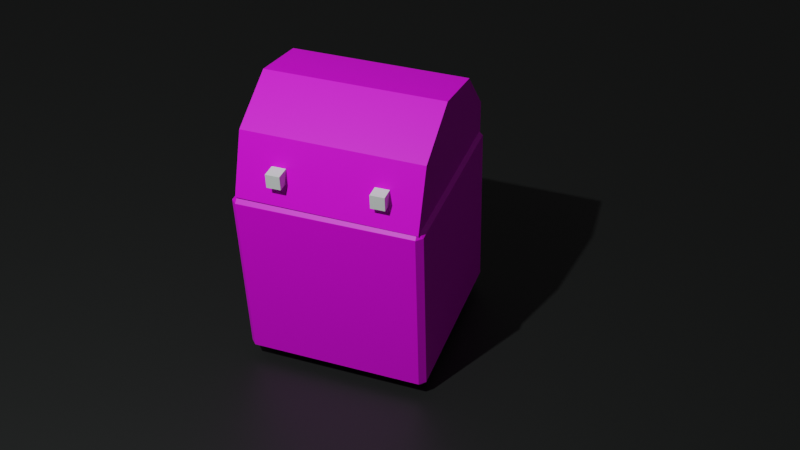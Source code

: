 # Source: compostation_1.blend  (saved by Blender 2.92.15; exported with 4.5.12 LTS)
import bpy
from mathutils import Matrix  # noqa: F401  (used for matrix-valued properties, if any)

bpy.ops.wm.read_factory_settings(use_empty=True)
scene = bpy.context.scene
scene.name = 'Scene'

# ---- collections
col_collection = bpy.data.collections.new('Collection'); scene.collection.children.link(col_collection)

# ---- images (referenced by path relative to the original .blend; pixels are not part of the script)
import os
ASSET_DIR = os.environ.get("B2B_ASSET_DIR", "")  # directory of the original .blend (textures are referenced by path, not embedded)
HERE = os.path.dirname(os.path.abspath(__file__))  # packed textures are extracted next to this script under _unpacked/

def load_image(name, relpath, width, height, colorspace="sRGB"):
    """Load a texture the original file referenced (path relative to the .blend, or extracted next to this script)."""
    p = next((c for c in (os.path.join(HERE, relpath), os.path.join(ASSET_DIR, relpath)) if relpath and os.path.exists(c)), "")
    if p:
        img = bpy.data.images.load(p, check_existing=True)
        img.name = name
    else:  # same state as the original file: an image datablock whose file is absent (Cycles renders it pink)
        img = bpy.data.images.new(name, width, height)
        img.source = "FILE"
        img.filepath = "//" + (relpath or name)
    img.colorspace_settings.name = colorspace
    return img
img_png_001 = load_image('място за реклама.png.001', 'място за реклама.png', 1024, 1024, 'sRGB')
img_x = load_image('рециклиране на отпадъци.капак вар ', 'рециклиране на отпадъци.капак вар 3.png', 1024, 1024, 'sRGB')

# ---- materials (node trees are filled in below, after node groups)
mat_material_001 = bpy.data.materials.new('Material.001')
mat_material_001.use_transparent_shadow = False
mat_material_002 = bpy.data.materials.new('Material.002')
mat_material_002.use_transparent_shadow = False
mat_material_004 = bpy.data.materials.new('Material.004')
mat_material_004.use_transparent_shadow = False

# ---- node groups
ng_auto_smooth = bpy.data.node_groups.new('Auto Smooth', 'GeometryNodeTree')
_s = ng_auto_smooth.interface.new_socket(name='Geometry', in_out='OUTPUT', socket_type='NodeSocketGeometry')
_s = ng_auto_smooth.interface.new_socket(name='Geometry', in_out='INPUT', socket_type='NodeSocketGeometry')
_s = ng_auto_smooth.interface.new_socket(name='Angle', in_out='INPUT', socket_type='NodeSocketFloat')
_s.subtype = 'ANGLE'
_s.min_value = 0.0
_s.max_value = 3.142
ng_auto_smooth.is_modifier = True
_N = ng_auto_smooth.nodes; _L = ng_auto_smooth.links
n0 = _N.new('NodeGroupOutput'); n0.name = 'Group Output'; n0.location = (480, -100)
n1 = _N.new('NodeGroupInput'); n1.name = 'Group Input'; n1.location = (-420, -300)
n2 = _N.new('NodeGroupInput'); n2.name = 'Group Input.001'; n2.location = (-60, -100)
n3 = _N.new('GeometryNodeSetShadeSmooth'); n3.name = 'Set Shade Smooth'; n3.location = (120, -100)
n3.domain = 'EDGE'
n4 = _N.new('GeometryNodeSetShadeSmooth'); n4.name = 'Set Shade Smooth.001'; n4.location = (300, -100)
n5 = _N.new('GeometryNodeInputMeshEdgeAngle'); n5.name = 'Edge Angle'; n5.location = (-420, -220)
n6 = _N.new('GeometryNodeInputEdgeSmooth'); n6.name = 'Is Edge Smooth'; n6.location = (-60, -160)
n7 = _N.new('GeometryNodeInputShadeSmooth'); n7.name = 'Is Face Smooth'; n7.location = (-240, -340)
n8 = _N.new('FunctionNodeBooleanMath'); n8.name = 'Boolean Math'; n8.location = (-60, -220)
n9 = _N.new('FunctionNodeCompare'); n9.name = 'Compare'; n9.location = (-240, -180)
n9.operation = 'LESS_EQUAL'
_L.new(n5.outputs[0], n9.inputs[0])
_L.new(n4.outputs[0], n0.inputs[0])
_L.new(n1.outputs[1], n9.inputs[1])
_L.new(n9.outputs[0], n8.inputs[0])
_L.new(n7.outputs[0], n8.inputs[1])
_L.new(n2.outputs[0], n3.inputs[0])
_L.new(n6.outputs[0], n3.inputs[1])
_L.new(n3.outputs[0], n4.inputs[0])
_L.new(n8.outputs[0], n3.inputs[2])
n0.is_active_output = True

# ---- material node trees
mat_material_001.use_nodes = True; mat_material_001.node_tree.nodes.clear()
_N = mat_material_001.node_tree.nodes; _L = mat_material_001.node_tree.links
n0 = _N.new('ShaderNodeBsdfPrincipled'); n0.name = 'Principled BSDF'; n0.location = (10, 300)
n0.distribution = 'GGX'
n0.subsurface_method = 'BURLEY'
n0.inputs[3].default_value = 1.45
n0.inputs[27].default_value = (0.0, 0.0, 0.0, 1.0)
n0.inputs[28].default_value = 1.0
n1 = _N.new('ShaderNodeOutputMaterial'); n1.name = 'Material Output'; n1.location = (300, 300)
n2 = _N.new('ShaderNodeTexImage'); n2.name = 'Image Texture'; n2.location = (-280, 275)
n2.image = img_png_001
_L.new(n0.outputs[0], n1.inputs[0])
_L.new(n2.outputs[0], n0.inputs[0])
n1.is_active_output = True
mat_material_002.use_nodes = True; mat_material_002.node_tree.nodes.clear()
_N = mat_material_002.node_tree.nodes; _L = mat_material_002.node_tree.links
n0 = _N.new('ShaderNodeBsdfPrincipled'); n0.name = 'Principled BSDF'; n0.location = (10, 300)
n0.distribution = 'GGX'
n0.subsurface_method = 'BURLEY'
n0.inputs[3].default_value = 1.45
n0.inputs[27].default_value = (0.0, 0.0, 0.0, 1.0)
n0.inputs[28].default_value = 1.0
n1 = _N.new('ShaderNodeOutputMaterial'); n1.name = 'Material Output'; n1.location = (300, 300)
n2 = _N.new('ShaderNodeTexImage'); n2.name = 'Image Texture'; n2.location = (-280, 275)
n2.image = img_x
_L.new(n0.outputs[0], n1.inputs[0])
_L.new(n2.outputs[0], n0.inputs[0])
n1.is_active_output = True
mat_material_004.use_nodes = True; mat_material_004.node_tree.nodes.clear()
_N = mat_material_004.node_tree.nodes; _L = mat_material_004.node_tree.links
n0 = _N.new('ShaderNodeBsdfPrincipled'); n0.name = 'Principled BSDF'; n0.location = (10, 300)
n0.distribution = 'GGX'
n0.subsurface_method = 'BURLEY'
n0.inputs[0].default_value = (0.01113, 0.01113, 0.01113, 1.0)
n0.inputs[3].default_value = 1.45
n0.inputs[27].default_value = (0.0, 0.0, 0.0, 1.0)
n0.inputs[28].default_value = 1.0
n1 = _N.new('ShaderNodeOutputMaterial'); n1.name = 'Material Output'; n1.location = (300, 300)
_L.new(n0.outputs[0], n1.inputs[0])
n1.is_active_output = True

# ---- world
world_world = bpy.data.worlds.new('World'); scene.world = world_world
world_world.use_nodes = True; world_world.node_tree.nodes.clear()
_N = world_world.node_tree.nodes; _L = world_world.node_tree.links
n0 = _N.new('ShaderNodeOutputWorld'); n0.name = 'World Output'; n0.location = (300, 300)
n1 = _N.new('ShaderNodeBackground'); n1.name = 'Background'; n1.location = (10, 300)
n1.inputs[0].default_value = (0.05088, 0.05088, 0.05088, 1.0)
_L.new(n1.outputs[0], n0.inputs[0])
n0.is_active_output = True
world_world.color = (0.05088, 0.05088, 0.05088)
world_world.use_sun_shadow = False
world_world.sun_shadow_jitter_overblur = 0.0

# ---- cameras
cam_camera = bpy.data.cameras.new('Camera')
cam_camera.clip_end = 100.0
cam_camera.ortho_scale = 7.314

# ---- lights
light_light = bpy.data.lights.new('Light', 'POINT')
light_light.color = (0.9098, 1.0, 0.9646)
light_light.transmission_factor = 0.0
light_light.energy = 5000.0
light_light.shadow_soft_size = 0.1
light_light.shadow_maximum_resolution = 0.006
light_light.use_absolute_resolution = True

# ---- meshes
me_cube_006 = bpy.data.meshes.new('Cube.006')
me_cube_006.from_pydata([(-1.0, -1.0, -1.0), (-1.0, -1.0, 1.0), (-1.0, 1.0, -1.0), (-1.0, 1.0, 1.0), (1.0, -1.0, -1.0), (1.0, -1.0, 1.0), (1.0, 1.0, -1.0), (1.0, 1.0, 1.0), (-1.0, 0.0, -1.0), (-1.0, 0.0, 1.0), (1.0, 0.0, -1.0), (1.0, 0.0, 1.0), (0.0, 1.0, -1.0), (0.0, 1.0, 1.0), (0.0, -1.0, -1.0), (0.0, -1.0, 1.0), (0.0, 0.0, 1.0), (0.0, 0.0, -1.0), (-0.5, 1.0, -1.0), (-0.5, -1.0, 1.0), (-0.5, 0.0, -1.0), (-0.5, 1.0, 1.0), (-0.5, -1.0, -1.0), (-0.5, 0.0, 1.0), (-1.0, 0.5, 1.0), (1.0, 0.5, -1.0), (-1.0, 0.5, -1.0), (1.0, 0.5, 1.0), (0.0, 0.5, -1.0), (0.0, 0.5, 1.0), (-0.5, 0.5, -1.0), (-0.5, 0.5, 1.0), (-1.0, -0.5, -1.0), (1.0, -0.5, 1.0), (-1.0, -0.5, 1.0), (1.0, -0.5, -1.0), (0.0, -0.5, 1.0), (0.0, -0.5, -1.0), (-0.5, -0.5, -1.0), (-0.5, -0.5, 1.0), (0.5, 1.0, 1.0), (0.5, -1.0, -1.0), (0.5, 0.0, 1.0), (0.5, 1.0, -1.0), (0.5, -1.0, 1.0), (0.5, 0.0, -1.0), (0.5, 0.5, 1.0), (0.5, 0.5, -1.0), (0.5, -0.5, 1.0), (0.5, -0.5, -1.0), (-1.0, 0.75, 1.0), (1.0, 0.75, -1.0), (-1.0, 0.75, -1.0), (1.0, 0.75, 1.0), (0.0, 0.75, -1.0), (0.0, 0.75, 1.0), (-0.5, 0.75, -1.0), (-0.5, 0.75, 1.0), (0.5, 0.75, -1.0), (0.5, 0.75, 1.0), (-1.0, -0.75, -1.0), (1.0, -0.75, 1.0), (0.0, -0.75, 1.0), (0.0, -0.75, -1.0), (-0.5, -0.75, -1.0), (-0.5, -0.75, 1.0), (-1.0, -0.75, 1.0), (1.0, -0.75, -1.0), (0.5, -0.75, 1.0), (0.5, -0.75, -1.0), (-1.0, -0.875, -1.0), (1.0, -0.875, 1.0), (0.0, -0.875, 1.0), (0.0, -0.875, -1.0), (-0.5, -0.875, -1.0), (-0.5, -0.875, 1.0), (0.5, -0.875, 1.0), (0.5, -0.875, -1.0), (-1.0, -0.875, 1.0), (1.0, -0.875, -1.0), (-1.0, 0.875, 1.0), (1.0, 0.875, -1.0), (-1.0, 0.875, -1.0), (1.0, 0.875, 1.0), (0.0, 0.875, -1.0), (0.0, 0.875, 1.0), (-0.5, 0.875, -1.0), (-0.5, 0.875, 1.0), (0.5, 0.875, -1.0), (0.5, 0.875, 1.0), (-0.75, 1.0, -1.0), (-0.75, -1.0, 1.0), (-0.75, 0.0, -1.0), (-0.75, 1.0, 1.0), (-0.75, -1.0, -1.0), (-0.75, 0.0, 1.0), (-0.75, 0.5, -1.0), (-0.75, 0.5, 1.0), (-0.75, -0.5, -1.0), (-0.75, -0.5, 1.0), (-0.75, 0.75, 1.0), (-0.75, 0.75, -1.0), (-0.75, -0.75, -1.0), (-0.75, -0.75, 1.0), (-0.75, -0.875, -1.0), (-0.75, -0.875, 1.0), (-0.75, 0.875, -1.0), (-0.75, 0.875, 1.0), (-0.875, 1.0, -1.0), (-0.875, -1.0, 1.0), (-0.875, 0.0, -1.0), (-0.875, 0.5, -1.0), (-0.875, -0.5, -1.0), (-0.875, 0.75, -1.0), (-0.875, -0.75, -1.0), (-0.875, -0.875, -1.0), (-0.875, 0.875, -1.0), (-0.875, 1.0, 1.0), (-0.875, -1.0, -1.0), (-0.875, 0.0, 1.0), (-0.875, 0.5, 1.0), (-0.875, -0.5, 1.0), (-0.875, 0.75, 1.0), (-0.875, -0.75, 1.0), (-0.875, -0.875, 1.0), (-0.875, 0.875, 1.0), (0.75, 1.0, 1.0), (0.75, -1.0, -1.0), (0.75, 0.0, 1.0), (0.75, 0.5, 1.0), (0.75, -0.5, 1.0), (0.75, 1.0, -1.0), (0.75, -1.0, 1.0), (0.75, 0.0, -1.0), (0.75, 0.5, -1.0), (0.75, -0.5, -1.0), (0.75, 0.75, 1.0), (0.75, 0.75, -1.0), (0.75, -0.75, 1.0), (0.75, -0.75, -1.0), (0.75, -0.875, 1.0), (0.75, -0.875, -1.0), (0.75, 0.875, -1.0), (0.75, 0.875, 1.0), (0.875, 1.0, 1.0), (0.875, -1.0, -1.0), (0.875, 0.0, 1.0), (0.875, 0.5, 1.0), (0.875, -0.5, 1.0), (0.875, 0.75, 1.0), (0.875, -0.75, 1.0), (0.875, -0.875, 1.0), (0.875, 0.875, 1.0), (0.875, 1.0, -1.0), (0.875, -1.0, 1.0), (0.875, 0.0, -1.0), (0.875, 0.5, -1.0), (0.875, -0.5, -1.0), (0.875, 0.75, -1.0), (0.875, -0.75, -1.0), (0.875, -0.875, -1.0), (0.875, 0.875, -1.0), (-1.0, 0.9375, 1.0), (1.0, 0.9375, -1.0), (-1.0, 0.9375, -1.0), (1.0, 0.9375, 1.0), (0.0, 0.9375, -1.0), (0.0, 0.9375, 1.0), (-0.5, 0.9375, -1.0), (-0.5, 0.9375, 1.0), (0.5, 0.9375, -1.0), (0.5, 0.9375, 1.0), (-0.75, 0.9375, 1.0), (-0.75, 0.9375, -1.0), (-0.875, 0.9375, -1.0), (-0.875, 0.9375, 1.0), (0.75, 0.9375, 1.0), (0.75, 0.9375, -1.0), (0.875, 0.9375, 1.0), (0.875, 0.9375, -1.0), (-0.9375, 1.0, -1.0), (-0.9375, -1.0, 1.0), (-0.9375, 0.0, -1.0), (-0.9375, 0.5, -1.0), (-0.9375, -0.5, -1.0), (-0.9375, 0.75, -1.0), (-0.9375, -0.75, -1.0), (-0.9375, -0.875, -1.0), (-0.9375, 0.875, -1.0), (-0.9375, 1.0, 1.0), (-0.9375, -1.0, -1.0), (-0.9375, 0.0, 1.0), (-0.9375, 0.5, 1.0), (-0.9375, -0.5, 1.0), (-0.9375, 0.75, 1.0), (-0.9375, -0.75, 1.0), (-0.9375, -0.875, 1.0), (-0.9375, 0.875, 1.0), (-0.9375, 0.9375, -1.0), (-0.9375, 0.9375, 1.0), (-1.0, -0.9375, -1.0), (1.0, -0.9375, 1.0), (0.0, -0.9375, 1.0), (0.0, -0.9375, -1.0), (-0.5, -0.9375, -1.0), (-0.5, -0.9375, 1.0), (0.5, -0.9375, 1.0), (0.5, -0.9375, -1.0), (-1.0, -0.9375, 1.0), (1.0, -0.9375, -1.0), (-0.75, -0.9375, -1.0), (-0.75, -0.9375, 1.0), (-0.875, -0.9375, -1.0), (-0.875, -0.9375, 1.0), (0.75, -0.9375, 1.0), (0.75, -0.9375, -1.0), (0.875, -0.9375, 1.0), (0.875, -0.9375, -1.0), (-0.9375, -0.9375, -1.0), (-0.9375, -0.9375, 1.0), (0.9375, 1.0, 1.0), (0.9375, -1.0, -1.0), (0.9375, 0.0, 1.0), (0.9375, 0.5, 1.0), (0.9375, -0.5, 1.0), (0.9375, 0.75, 1.0), (0.9375, -0.75, 1.0), (0.9375, -0.875, 1.0), (0.9375, 0.875, 1.0), (0.9375, 1.0, -1.0), (0.9375, -1.0, 1.0), (0.9375, 0.0, -1.0), (0.9375, 0.5, -1.0), (0.9375, -0.5, -1.0), (0.9375, 0.75, -1.0), (0.9375, -0.75, -1.0), (0.9375, -0.875, -1.0), (0.9375, 0.875, -1.0), (0.9375, 0.9375, 1.0), (0.9375, 0.9375, -1.0), (0.9375, -0.9375, 1.0), (0.9375, -0.9375, -1.0)], [], [(164, 162, 3, 2), (229, 220, 7, 6), (209, 201, 5, 4), (190, 181, 1, 0), (241, 209, 4, 221), (219, 208, 1, 181), (192, 24, 9, 191), (232, 25, 10, 231), (25, 27, 11, 10), (32, 34, 9, 8), (30, 28, 17, 20), (46, 29, 16, 42), (206, 202, 15, 44), (204, 203, 14, 22), (41, 44, 15, 14), (18, 21, 13, 12), (90, 93, 21, 18), (210, 204, 22, 94), (96, 30, 20, 92), (29, 31, 23, 16), (202, 205, 19, 15), (14, 15, 19, 22), (55, 57, 31, 29), (101, 56, 30, 96), (59, 55, 29, 46), (56, 54, 28, 30), (51, 53, 27, 25), (234, 51, 25, 232), (194, 50, 24, 192), (8, 9, 24, 26), (16, 23, 39, 36), (92, 20, 38, 98), (20, 17, 37, 38), (42, 16, 36, 48), (60, 66, 34, 32), (191, 9, 34, 193), (231, 10, 35, 233), (10, 11, 33, 35), (17, 45, 49, 37), (128, 42, 48, 130), (54, 58, 47, 28), (136, 59, 46, 129), (127, 132, 44, 41), (214, 206, 44, 132), (129, 46, 42, 128), (28, 47, 45, 17), (203, 207, 41, 14), (12, 13, 40, 43), (143, 89, 59, 136), (84, 88, 58, 54), (197, 80, 50, 194), (237, 81, 51, 234), (81, 83, 53, 51), (86, 84, 54, 56), (89, 85, 55, 59), (106, 86, 56, 101), (85, 87, 57, 55), (26, 24, 50, 52), (37, 49, 69, 63), (130, 48, 68, 138), (70, 78, 66, 60), (36, 39, 65, 62), (98, 38, 64, 102), (38, 37, 63, 64), (48, 36, 62, 68), (193, 34, 66, 195), (233, 35, 67, 235), (35, 33, 61, 67), (200, 208, 78, 70), (63, 69, 77, 73), (138, 68, 76, 140), (62, 65, 75, 72), (102, 64, 74, 104), (64, 63, 73, 74), (68, 62, 72, 76), (195, 66, 78, 196), (235, 67, 79, 236), (67, 61, 71, 79), (167, 169, 87, 85), (173, 168, 86, 106), (171, 167, 85, 89), (168, 166, 84, 86), (163, 165, 83, 81), (239, 163, 81, 237), (199, 162, 80, 197), (166, 170, 88, 84), (176, 171, 89, 143), (52, 50, 80, 82), (169, 172, 107, 87), (174, 173, 106, 116), (65, 103, 105, 75), (114, 102, 104, 115), (39, 99, 103, 65), (112, 98, 102, 114), (116, 106, 101, 113), (87, 107, 100, 57), (23, 95, 99, 39), (110, 92, 98, 112), (57, 100, 97, 31), (113, 101, 96, 111), (111, 96, 92, 110), (212, 210, 94, 118), (108, 117, 93, 90), (31, 97, 95, 23), (205, 211, 91, 19), (22, 19, 91, 94), (180, 189, 117, 108), (218, 212, 118, 190), (183, 111, 110, 182), (185, 113, 111, 183), (182, 110, 112, 184), (188, 116, 113, 185), (184, 112, 114, 186), (186, 114, 115, 187), (198, 174, 116, 188), (172, 175, 125, 107), (103, 123, 124, 105), (99, 121, 123, 103), (107, 125, 122, 100), (95, 119, 121, 99), (100, 122, 120, 97), (97, 120, 119, 95), (211, 213, 109, 91), (94, 91, 109, 118), (178, 176, 143, 152), (170, 177, 142, 88), (69, 139, 141, 77), (150, 138, 140, 151), (49, 135, 139, 69), (148, 130, 138, 150), (88, 142, 137, 58), (152, 143, 136, 149), (147, 129, 128, 146), (216, 214, 132, 154), (145, 154, 132, 127), (149, 136, 129, 147), (146, 128, 130, 148), (45, 133, 135, 49), (58, 137, 134, 47), (47, 134, 133, 45), (207, 215, 127, 41), (43, 40, 126, 131), (222, 146, 148, 224), (225, 149, 147, 223), (221, 230, 154, 145), (240, 216, 154, 230), (223, 147, 146, 222), (228, 152, 149, 225), (224, 148, 150, 226), (226, 150, 151, 227), (238, 178, 152, 228), (177, 179, 161, 142), (139, 159, 160, 141), (135, 157, 159, 139), (142, 161, 158, 137), (133, 155, 157, 135), (137, 158, 156, 134), (134, 156, 155, 133), (215, 217, 145, 127), (131, 126, 144, 153), (131, 153, 179, 177), (220, 144, 178, 238), (43, 131, 177, 170), (144, 126, 176, 178), (93, 117, 175, 172), (180, 108, 174, 198), (108, 90, 173, 174), (21, 93, 172, 169), (126, 40, 171, 176), (12, 43, 170, 166), (189, 3, 162, 199), (229, 6, 163, 239), (6, 7, 165, 163), (18, 12, 166, 168), (40, 13, 167, 171), (90, 18, 168, 173), (13, 21, 169, 167), (82, 80, 162, 164), (117, 189, 199, 175), (2, 180, 198, 164), (164, 198, 188, 82), (60, 186, 187, 70), (32, 184, 186, 60), (82, 188, 185, 52), (8, 182, 184, 32), (52, 185, 183, 26), (26, 183, 182, 8), (200, 218, 190, 0), (2, 3, 189, 180), (175, 199, 197, 125), (123, 195, 196, 124), (121, 193, 195, 123), (125, 197, 194, 122), (119, 191, 193, 121), (122, 194, 192, 120), (120, 192, 191, 119), (213, 219, 181, 109), (118, 109, 181, 190), (124, 196, 219, 213), (70, 187, 218, 200), (141, 160, 217, 215), (227, 151, 216, 240), (77, 141, 215, 207), (151, 140, 214, 216), (105, 124, 213, 211), (187, 115, 212, 218), (75, 105, 211, 205), (115, 104, 210, 212), (0, 1, 208, 200), (73, 77, 207, 203), (140, 76, 206, 214), (72, 75, 205, 202), (104, 74, 204, 210), (74, 73, 203, 204), (76, 72, 202, 206), (196, 78, 208, 219), (236, 79, 209, 241), (79, 71, 201, 209), (160, 236, 241, 217), (71, 227, 240, 201), (153, 229, 239, 179), (7, 220, 238, 165), (165, 238, 228, 83), (61, 226, 227, 71), (33, 224, 226, 61), (83, 228, 225, 53), (27, 223, 222, 11), (201, 240, 230, 5), (4, 5, 230, 221), (53, 225, 223, 27), (11, 222, 224, 33), (179, 239, 237, 161), (159, 235, 236, 160), (157, 233, 235, 159), (161, 237, 234, 158), (155, 231, 233, 157), (158, 234, 232, 156), (156, 232, 231, 155), (217, 241, 221, 145), (153, 144, 220, 229)])
_uv = me_cube_006.uv_layers.new(name='UVMap')
_uv.uv.foreach_set('vector', [0.375, 0.2422, 0.625, 0.2422, 0.625, 0.25, 0.375, 0.25, 0.375, 0.4922, 0.625, 0.4922, 0.625, 0.5, 0.375, 0.5, 0.375, 0.7422, 0.625, 0.7422, 0.625, 0.75, 0.375, 0.75, 0.375, 0.9922, 0.625, 0.9922, 0.625, 1.0, 0.375, 1.0, 0.3672, 0.7422, 0.375, 0.7422, 0.375, 0.75, 0.3672, 0.75, 0.8672, 0.7422, 0.875, 0.7422, 0.875, 0.75, 0.8672, 0.75, 0.8672, 0.5625, 0.875, 0.5625, 0.875, 0.625, 0.8672, 0.625, 0.3672, 0.5625, 0.375, 0.5625, 0.375, 0.625, 0.3672, 0.625, 0.375, 0.5625, 0.625, 0.5625, 0.625, 0.625, 0.375, 0.625, 0.375, 0.0625, 0.625, 0.0625, 0.625, 0.125, 0.375, 0.125, 0.1875, 0.5625, 0.25, 0.5625, 0.25, 0.625, 0.1875, 0.625, 0.6875, 0.5625, 0.75, 0.5625, 0.75, 0.625, 0.6875, 0.625, 0.6875, 0.7422, 0.75, 0.7422, 0.75, 0.75, 0.6875, 0.75, 0.1875, 0.7422, 0.25, 0.7422, 0.25, 0.75, 0.1875, 0.75, 0.375, 0.8125, 0.625, 0.8125, 0.625, 0.875, 0.375, 0.875, 0.375, 0.3125, 0.625, 0.3125, 0.625, 0.375, 0.375, 0.375, 0.375, 0.2812, 0.625, 0.2812, 0.625, 0.3125, 0.375, 0.3125, 0.1562, 0.7422, 0.1875, 0.7422, 0.1875, 0.75, 0.1562, 0.75, 0.1562, 0.5625, 0.1875, 0.5625, 0.1875, 0.625, 0.1562, 0.625, 0.75, 0.5625, 0.8125, 0.5625, 0.8125, 0.625, 0.75, 0.625, 0.75, 0.7422, 0.8125, 0.7422, 0.8125, 0.75, 0.75, 0.75, 0.375, 0.875, 0.625, 0.875, 0.625, 0.9375, 0.375, 0.9375, 0.75, 0.5312, 0.8125, 0.5312, 0.8125, 0.5625, 0.75, 0.5625, 0.1562, 0.5312, 0.1875, 0.5312, 0.1875, 0.5625, 0.1562, 0.5625, 0.6875, 0.5312, 0.75, 0.5312, 0.75, 0.5625, 0.6875, 0.5625, 0.1875, 0.5312, 0.25, 0.5312, 0.25, 0.5625, 0.1875, 0.5625, 0.375, 0.5312, 0.625, 0.5312, 0.625, 0.5625, 0.375, 0.5625, 0.3672, 0.5312, 0.375, 0.5312, 0.375, 0.5625, 0.3672, 0.5625, 0.8672, 0.5312, 0.875, 0.5312, 0.875, 0.5625, 0.8672, 0.5625, 0.375, 0.125, 0.625, 0.125, 0.625, 0.1875, 0.375, 0.1875, 0.75, 0.625, 0.8125, 0.625, 0.8125, 0.6875, 0.75, 0.6875, 0.1562, 0.625, 0.1875, 0.625, 0.1875, 0.6875, 0.1562, 0.6875, 0.1875, 0.625, 0.25, 0.625, 0.25, 0.6875, 0.1875, 0.6875, 0.6875, 0.625, 0.75, 0.625, 0.75, 0.6875, 0.6875, 0.6875, 0.375, 0.03125, 0.625, 0.03125, 0.625, 0.0625, 0.375, 0.0625, 0.8672, 0.625, 0.875, 0.625, 0.875, 0.6875, 0.8672, 0.6875, 0.3672, 0.625, 0.375, 0.625, 0.375, 0.6875, 0.3672, 0.6875, 0.375, 0.625, 0.625, 0.625, 0.625, 0.6875, 0.375, 0.6875, 0.25, 0.625, 0.3125, 0.625, 0.3125, 0.6875, 0.25, 0.6875, 0.6562, 0.625, 0.6875, 0.625, 0.6875, 0.6875, 0.6562, 0.6875, 0.25, 0.5312, 0.3125, 0.5312, 0.3125, 0.5625, 0.25, 0.5625, 0.6562, 0.5312, 0.6875, 0.5312, 0.6875, 0.5625, 0.6562, 0.5625, 0.375, 0.7812, 0.625, 0.7812, 0.625, 0.8125, 0.375, 0.8125, 0.6562, 0.7422, 0.6875, 0.7422, 0.6875, 0.75, 0.6562, 0.75, 0.6562, 0.5625, 0.6875, 0.5625, 0.6875, 0.625, 0.6562, 0.625, 0.25, 0.5625, 0.3125, 0.5625, 0.3125, 0.625, 0.25, 0.625, 0.25, 0.7422, 0.3125, 0.7422, 0.3125, 0.75, 0.25, 0.75, 0.375, 0.375, 0.625, 0.375, 0.625, 0.4375, 0.375, 0.4375, 0.6562, 0.5156, 0.6875, 0.5156, 0.6875, 0.5312, 0.6562, 0.5312, 0.25, 0.5156, 0.3125, 0.5156, 0.3125, 0.5312, 0.25, 0.5312, 0.8672, 0.5156, 0.875, 0.5156, 0.875, 0.5312, 0.8672, 0.5312, 0.3672, 0.5156, 0.375, 0.5156, 0.375, 0.5312, 0.3672, 0.5312, 0.375, 0.5156, 0.625, 0.5156, 0.625, 0.5312, 0.375, 0.5312, 0.1875, 0.5156, 0.25, 0.5156, 0.25, 0.5312, 0.1875, 0.5312, 0.6875, 0.5156, 0.75, 0.5156, 0.75, 0.5312, 0.6875, 0.5312, 0.1562, 0.5156, 0.1875, 0.5156, 0.1875, 0.5312, 0.1562, 0.5312, 0.75, 0.5156, 0.8125, 0.5156, 0.8125, 0.5312, 0.75, 0.5312, 0.375, 0.1875, 0.625, 0.1875, 0.625, 0.2188, 0.375, 0.2188, 0.25, 0.6875, 0.3125, 0.6875, 0.3125, 0.7188, 0.25, 0.7188, 0.6562, 0.6875, 0.6875, 0.6875, 0.6875, 0.7188, 0.6562, 0.7188, 0.375, 0.01562, 0.625, 0.01562, 0.625, 0.03125, 0.375, 0.03125, 0.75, 0.6875, 0.8125, 0.6875, 0.8125, 0.7188, 0.75, 0.7188, 0.1562, 0.6875, 0.1875, 0.6875, 0.1875, 0.7188, 0.1562, 0.7188, 0.1875, 0.6875, 0.25, 0.6875, 0.25, 0.7188, 0.1875, 0.7188, 0.6875, 0.6875, 0.75, 0.6875, 0.75, 0.7188, 0.6875, 0.7188, 0.8672, 0.6875, 0.875, 0.6875, 0.875, 0.7188, 0.8672, 0.7188, 0.3672, 0.6875, 0.375, 0.6875, 0.375, 0.7188, 0.3672, 0.7188, 0.375, 0.6875, 0.625, 0.6875, 0.625, 0.7188, 0.375, 0.7188, 0.375, 0.007812, 0.625, 0.007812, 0.625, 0.01562, 0.375, 0.01562, 0.25, 0.7188, 0.3125, 0.7188, 0.3125, 0.7344, 0.25, 0.7344, 0.6562, 0.7188, 0.6875, 0.7188, 0.6875, 0.7344, 0.6562, 0.7344, 0.75, 0.7188, 0.8125, 0.7188, 0.8125, 0.7344, 0.75, 0.7344, 0.1562, 0.7188, 0.1875, 0.7188, 0.1875, 0.7344, 0.1562, 0.7344, 0.1875, 0.7188, 0.25, 0.7188, 0.25, 0.7344, 0.1875, 0.7344, 0.6875, 0.7188, 0.75, 0.7188, 0.75, 0.7344, 0.6875, 0.7344, 0.8672, 0.7188, 0.875, 0.7188, 0.875, 0.7344, 0.8672, 0.7344, 0.3672, 0.7188, 0.375, 0.7188, 0.375, 0.7344, 0.3672, 0.7344, 0.375, 0.7188, 0.625, 0.7188, 0.625, 0.7344, 0.375, 0.7344, 0.75, 0.5078, 0.8125, 0.5078, 0.8125, 0.5156, 0.75, 0.5156, 0.1562, 0.5078, 0.1875, 0.5078, 0.1875, 0.5156, 0.1562, 0.5156, 0.6875, 0.5078, 0.75, 0.5078, 0.75, 0.5156, 0.6875, 0.5156, 0.1875, 0.5078, 0.25, 0.5078, 0.25, 0.5156, 0.1875, 0.5156, 0.375, 0.5078, 0.625, 0.5078, 0.625, 0.5156, 0.375, 0.5156, 0.3672, 0.5078, 0.375, 0.5078, 0.375, 0.5156, 0.3672, 0.5156, 0.8672, 0.5078, 0.875, 0.5078, 0.875, 0.5156, 0.8672, 0.5156, 0.25, 0.5078, 0.3125, 0.5078, 0.3125, 0.5156, 0.25, 0.5156, 0.6562, 0.5078, 0.6875, 0.5078, 0.6875, 0.5156, 0.6562, 0.5156, 0.375, 0.2188, 0.625, 0.2188, 0.625, 0.2344, 0.375, 0.2344, 0.8125, 0.5078, 0.8438, 0.5078, 0.8438, 0.5156, 0.8125, 0.5156, 0.1406, 0.5078, 0.1562, 0.5078, 0.1562, 0.5156, 0.1406, 0.5156, 0.8125, 0.7188, 0.8438, 0.7188, 0.8438, 0.7344, 0.8125, 0.7344, 0.1406, 0.7188, 0.1562, 0.7188, 0.1562, 0.7344, 0.1406, 0.7344, 0.8125, 0.6875, 0.8438, 0.6875, 0.8438, 0.7188, 0.8125, 0.7188, 0.1406, 0.6875, 0.1562, 0.6875, 0.1562, 0.7188, 0.1406, 0.7188, 0.1406, 0.5156, 0.1562, 0.5156, 0.1562, 0.5312, 0.1406, 0.5312, 0.8125, 0.5156, 0.8438, 0.5156, 0.8438, 0.5312, 0.8125, 0.5312, 0.8125, 0.625, 0.8438, 0.625, 0.8438, 0.6875, 0.8125, 0.6875, 0.1406, 0.625, 0.1562, 0.625, 0.1562, 0.6875, 0.1406, 0.6875, 0.8125, 0.5312, 0.8438, 0.5312, 0.8438, 0.5625, 0.8125, 0.5625, 0.1406, 0.5312, 0.1562, 0.5312, 0.1562, 0.5625, 0.1406, 0.5625, 0.1406, 0.5625, 0.1562, 0.5625, 0.1562, 0.625, 0.1406, 0.625, 0.1406, 0.7422, 0.1562, 0.7422, 0.1562, 0.75, 0.1406, 0.75, 0.375, 0.2656, 0.625, 0.2656, 0.625, 0.2812, 0.375, 0.2812, 0.8125, 0.5625, 0.8438, 0.5625, 0.8438, 0.625, 0.8125, 0.625, 0.8125, 0.7422, 0.8438, 0.7422, 0.8438, 0.75, 0.8125, 0.75, 0.375, 0.9375, 0.625, 0.9375, 0.625, 0.9688, 0.375, 0.9688, 0.375, 0.2578, 0.625, 0.2578, 0.625, 0.2656, 0.375, 0.2656, 0.1328, 0.7422, 0.1406, 0.7422, 0.1406, 0.75, 0.1328, 0.75, 0.1328, 0.5625, 0.1406, 0.5625, 0.1406, 0.625, 0.1328, 0.625, 0.1328, 0.5312, 0.1406, 0.5312, 0.1406, 0.5625, 0.1328, 0.5625, 0.1328, 0.625, 0.1406, 0.625, 0.1406, 0.6875, 0.1328, 0.6875, 0.1328, 0.5156, 0.1406, 0.5156, 0.1406, 0.5312, 0.1328, 0.5312, 0.1328, 0.6875, 0.1406, 0.6875, 0.1406, 0.7188, 0.1328, 0.7188, 0.1328, 0.7188, 0.1406, 0.7188, 0.1406, 0.7344, 0.1328, 0.7344, 0.1328, 0.5078, 0.1406, 0.5078, 0.1406, 0.5156, 0.1328, 0.5156, 0.8438, 0.5078, 0.8594, 0.5078, 0.8594, 0.5156, 0.8438, 0.5156, 0.8438, 0.7188, 0.8594, 0.7188, 0.8594, 0.7344, 0.8438, 0.7344, 0.8438, 0.6875, 0.8594, 0.6875, 0.8594, 0.7188, 0.8438, 0.7188, 0.8438, 0.5156, 0.8594, 0.5156, 0.8594, 0.5312, 0.8438, 0.5312, 0.8438, 0.625, 0.8594, 0.625, 0.8594, 0.6875, 0.8438, 0.6875, 0.8438, 0.5312, 0.8594, 0.5312, 0.8594, 0.5625, 0.8438, 0.5625, 0.8438, 0.5625, 0.8594, 0.5625, 0.8594, 0.625, 0.8438, 0.625, 0.8438, 0.7422, 0.8594, 0.7422, 0.8594, 0.75, 0.8438, 0.75, 0.375, 0.9688, 0.625, 0.9688, 0.625, 0.9844, 0.375, 0.9844, 0.6406, 0.5078, 0.6562, 0.5078, 0.6562, 0.5156, 0.6406, 0.5156, 0.3125, 0.5078, 0.3438, 0.5078, 0.3438, 0.5156, 0.3125, 0.5156, 0.3125, 0.7188, 0.3438, 0.7188, 0.3438, 0.7344, 0.3125, 0.7344, 0.6406, 0.7188, 0.6562, 0.7188, 0.6562, 0.7344, 0.6406, 0.7344, 0.3125, 0.6875, 0.3438, 0.6875, 0.3438, 0.7188, 0.3125, 0.7188, 0.6406, 0.6875, 0.6562, 0.6875, 0.6562, 0.7188, 0.6406, 0.7188, 0.3125, 0.5156, 0.3438, 0.5156, 0.3438, 0.5312, 0.3125, 0.5312, 0.6406, 0.5156, 0.6562, 0.5156, 0.6562, 0.5312, 0.6406, 0.5312, 0.6406, 0.5625, 0.6562, 0.5625, 0.6562, 0.625, 0.6406, 0.625, 0.6406, 0.7422, 0.6562, 0.7422, 0.6562, 0.75, 0.6406, 0.75, 0.375, 0.7656, 0.625, 0.7656, 0.625, 0.7812, 0.375, 0.7812, 0.6406, 0.5312, 0.6562, 0.5312, 0.6562, 0.5625, 0.6406, 0.5625, 0.6406, 0.625, 0.6562, 0.625, 0.6562, 0.6875, 0.6406, 0.6875, 0.3125, 0.625, 0.3438, 0.625, 0.3438, 0.6875, 0.3125, 0.6875, 0.3125, 0.5312, 0.3438, 0.5312, 0.3438, 0.5625, 0.3125, 0.5625, 0.3125, 0.5625, 0.3438, 0.5625, 0.3438, 0.625, 0.3125, 0.625, 0.3125, 0.7422, 0.3438, 0.7422, 0.3438, 0.75, 0.3125, 0.75, 0.375, 0.4375, 0.625, 0.4375, 0.625, 0.4688, 0.375, 0.4688, 0.6328, 0.625, 0.6406, 0.625, 0.6406, 0.6875, 0.6328, 0.6875, 0.6328, 0.5312, 0.6406, 0.5312, 0.6406, 0.5625, 0.6328, 0.5625, 0.375, 0.7578, 0.625, 0.7578, 0.625, 0.7656, 0.375, 0.7656, 0.6328, 0.7422, 0.6406, 0.7422, 0.6406, 0.75, 0.6328, 0.75, 0.6328, 0.5625, 0.6406, 0.5625, 0.6406, 0.625, 0.6328, 0.625, 0.6328, 0.5156, 0.6406, 0.5156, 0.6406, 0.5312, 0.6328, 0.5312, 0.6328, 0.6875, 0.6406, 0.6875, 0.6406, 0.7188, 0.6328, 0.7188, 0.6328, 0.7188, 0.6406, 0.7188, 0.6406, 0.7344, 0.6328, 0.7344, 0.6328, 0.5078, 0.6406, 0.5078, 0.6406, 0.5156, 0.6328, 0.5156, 0.3438, 0.5078, 0.3594, 0.5078, 0.3594, 0.5156, 0.3438, 0.5156, 0.3438, 0.7188, 0.3594, 0.7188, 0.3594, 0.7344, 0.3438, 0.7344, 0.3438, 0.6875, 0.3594, 0.6875, 0.3594, 0.7188, 0.3438, 0.7188, 0.3438, 0.5156, 0.3594, 0.5156, 0.3594, 0.5312, 0.3438, 0.5312, 0.3438, 0.625, 0.3594, 0.625, 0.3594, 0.6875, 0.3438, 0.6875, 0.3438, 0.5312, 0.3594, 0.5312, 0.3594, 0.5625, 0.3438, 0.5625, 0.3438, 0.5625, 0.3594, 0.5625, 0.3594, 0.625, 0.3438, 0.625, 0.3438, 0.7422, 0.3594, 0.7422, 0.3594, 0.75, 0.3438, 0.75, 0.375, 0.4688, 0.625, 0.4688, 0.625, 0.4844, 0.375, 0.4844, 0.3438, 0.5, 0.3594, 0.5, 0.3594, 0.5078, 0.3438, 0.5078, 0.6328, 0.5, 0.6406, 0.5, 0.6406, 0.5078, 0.6328, 0.5078, 0.3125, 0.5, 0.3438, 0.5, 0.3438, 0.5078, 0.3125, 0.5078, 0.6406, 0.5, 0.6562, 0.5, 0.6562, 0.5078, 0.6406, 0.5078, 0.8438, 0.5, 0.8594, 0.5, 0.8594, 0.5078, 0.8438, 0.5078, 0.1328, 0.5, 0.1406, 0.5, 0.1406, 0.5078, 0.1328, 0.5078, 0.1406, 0.5, 0.1562, 0.5, 0.1562, 0.5078, 0.1406, 0.5078, 0.8125, 0.5, 0.8438, 0.5, 0.8438, 0.5078, 0.8125, 0.5078, 0.6562, 0.5, 0.6875, 0.5, 0.6875, 0.5078, 0.6562, 0.5078, 0.25, 0.5, 0.3125, 0.5, 0.3125, 0.5078, 0.25, 0.5078, 0.8672, 0.5, 0.875, 0.5, 0.875, 0.5078, 0.8672, 0.5078, 0.3672, 0.5, 0.375, 0.5, 0.375, 0.5078, 0.3672, 0.5078, 0.375, 0.5, 0.625, 0.5, 0.625, 0.5078, 0.375, 0.5078, 0.1875, 0.5, 0.25, 0.5, 0.25, 0.5078, 0.1875, 0.5078, 0.6875, 0.5, 0.75, 0.5, 0.75, 0.5078, 0.6875, 0.5078, 0.1562, 0.5, 0.1875, 0.5, 0.1875, 0.5078, 0.1562, 0.5078, 0.75, 0.5, 0.8125, 0.5, 0.8125, 0.5078, 0.75, 0.5078, 0.375, 0.2344, 0.625, 0.2344, 0.625, 0.2422, 0.375, 0.2422, 0.8594, 0.5, 0.8672, 0.5, 0.8672, 0.5078, 0.8594, 0.5078, 0.125, 0.5, 0.1328, 0.5, 0.1328, 0.5078, 0.125, 0.5078, 0.125, 0.5078, 0.1328, 0.5078, 0.1328, 0.5156, 0.125, 0.5156, 0.125, 0.7188, 0.1328, 0.7188, 0.1328, 0.7344, 0.125, 0.7344, 0.125, 0.6875, 0.1328, 0.6875, 0.1328, 0.7188, 0.125, 0.7188, 0.125, 0.5156, 0.1328, 0.5156, 0.1328, 0.5312, 0.125, 0.5312, 0.125, 0.625, 0.1328, 0.625, 0.1328, 0.6875, 0.125, 0.6875, 0.125, 0.5312, 0.1328, 0.5312, 0.1328, 0.5625, 0.125, 0.5625, 0.125, 0.5625, 0.1328, 0.5625, 0.1328, 0.625, 0.125, 0.625, 0.125, 0.7422, 0.1328, 0.7422, 0.1328, 0.75, 0.125, 0.75, 0.375, 0.25, 0.625, 0.25, 0.625, 0.2578, 0.375, 0.2578, 0.8594, 0.5078, 0.8672, 0.5078, 0.8672, 0.5156, 0.8594, 0.5156, 0.8594, 0.7188, 0.8672, 0.7188, 0.8672, 0.7344, 0.8594, 0.7344, 0.8594, 0.6875, 0.8672, 0.6875, 0.8672, 0.7188, 0.8594, 0.7188, 0.8594, 0.5156, 0.8672, 0.5156, 0.8672, 0.5312, 0.8594, 0.5312, 0.8594, 0.625, 0.8672, 0.625, 0.8672, 0.6875, 0.8594, 0.6875, 0.8594, 0.5312, 0.8672, 0.5312, 0.8672, 0.5625, 0.8594, 0.5625, 0.8594, 0.5625, 0.8672, 0.5625, 0.8672, 0.625, 0.8594, 0.625, 0.8594, 0.7422, 0.8672, 0.7422, 0.8672, 0.75, 0.8594, 0.75, 0.375, 0.9844, 0.625, 0.9844, 0.625, 0.9922, 0.375, 0.9922, 0.8594, 0.7344, 0.8672, 0.7344, 0.8672, 0.7422, 0.8594, 0.7422, 0.125, 0.7344, 0.1328, 0.7344, 0.1328, 0.7422, 0.125, 0.7422, 0.3438, 0.7344, 0.3594, 0.7344, 0.3594, 0.7422, 0.3438, 0.7422, 0.6328, 0.7344, 0.6406, 0.7344, 0.6406, 0.7422, 0.6328, 0.7422, 0.3125, 0.7344, 0.3438, 0.7344, 0.3438, 0.7422, 0.3125, 0.7422, 0.6406, 0.7344, 0.6562, 0.7344, 0.6562, 0.7422, 0.6406, 0.7422, 0.8438, 0.7344, 0.8594, 0.7344, 0.8594, 0.7422, 0.8438, 0.7422, 0.1328, 0.7344, 0.1406, 0.7344, 0.1406, 0.7422, 0.1328, 0.7422, 0.8125, 0.7344, 0.8438, 0.7344, 0.8438, 0.7422, 0.8125, 0.7422, 0.1406, 0.7344, 0.1562, 0.7344, 0.1562, 0.7422, 0.1406, 0.7422, 0.375, 0.0, 0.625, 0.0, 0.625, 0.007812, 0.375, 0.007812, 0.25, 0.7344, 0.3125, 0.7344, 0.3125, 0.7422, 0.25, 0.7422, 0.6562, 0.7344, 0.6875, 0.7344, 0.6875, 0.7422, 0.6562, 0.7422, 0.75, 0.7344, 0.8125, 0.7344, 0.8125, 0.7422, 0.75, 0.7422, 0.1562, 0.7344, 0.1875, 0.7344, 0.1875, 0.7422, 0.1562, 0.7422, 0.1875, 0.7344, 0.25, 0.7344, 0.25, 0.7422, 0.1875, 0.7422, 0.6875, 0.7344, 0.75, 0.7344, 0.75, 0.7422, 0.6875, 0.7422, 0.8672, 0.7344, 0.875, 0.7344, 0.875, 0.7422, 0.8672, 0.7422, 0.3672, 0.7344, 0.375, 0.7344, 0.375, 0.7422, 0.3672, 0.7422, 0.375, 0.7344, 0.625, 0.7344, 0.625, 0.7422, 0.375, 0.7422, 0.3594, 0.7344, 0.3672, 0.7344, 0.3672, 0.7422, 0.3594, 0.7422, 0.625, 0.7344, 0.6328, 0.7344, 0.6328, 0.7422, 0.625, 0.7422, 0.3594, 0.5, 0.3672, 0.5, 0.3672, 0.5078, 0.3594, 0.5078, 0.625, 0.5, 0.6328, 0.5, 0.6328, 0.5078, 0.625, 0.5078, 0.625, 0.5078, 0.6328, 0.5078, 0.6328, 0.5156, 0.625, 0.5156, 0.625, 0.7188, 0.6328, 0.7188, 0.6328, 0.7344, 0.625, 0.7344, 0.625, 0.6875, 0.6328, 0.6875, 0.6328, 0.7188, 0.625, 0.7188, 0.625, 0.5156, 0.6328, 0.5156, 0.6328, 0.5312, 0.625, 0.5312, 0.625, 0.5625, 0.6328, 0.5625, 0.6328, 0.625, 0.625, 0.625, 0.625, 0.7422, 0.6328, 0.7422, 0.6328, 0.75, 0.625, 0.75, 0.375, 0.75, 0.625, 0.75, 0.625, 0.7578, 0.375, 0.7578, 0.625, 0.5312, 0.6328, 0.5312, 0.6328, 0.5625, 0.625, 0.5625, 0.625, 0.625, 0.6328, 0.625, 0.6328, 0.6875, 0.625, 0.6875, 0.3594, 0.5078, 0.3672, 0.5078, 0.3672, 0.5156, 0.3594, 0.5156, 0.3594, 0.7188, 0.3672, 0.7188, 0.3672, 0.7344, 0.3594, 0.7344, 0.3594, 0.6875, 0.3672, 0.6875, 0.3672, 0.7188, 0.3594, 0.7188, 0.3594, 0.5156, 0.3672, 0.5156, 0.3672, 0.5312, 0.3594, 0.5312, 0.3594, 0.625, 0.3672, 0.625, 0.3672, 0.6875, 0.3594, 0.6875, 0.3594, 0.5312, 0.3672, 0.5312, 0.3672, 0.5625, 0.3594, 0.5625, 0.3594, 0.5625, 0.3672, 0.5625, 0.3672, 0.625, 0.3594, 0.625, 0.3594, 0.7422, 0.3672, 0.7422, 0.3672, 0.75, 0.3594, 0.75, 0.375, 0.4844, 0.625, 0.4844, 0.625, 0.4922, 0.375, 0.4922])
me_cube_006.materials.append(mat_material_001)
me_cube_006.use_remesh_fix_poles = True
me_cube_006.use_remesh_preserve_attributes = False
me_cube_006.use_mirror_vertex_groups = False
me_cube_006.update()
me_cylinder_004 = bpy.data.meshes.new('Cylinder.004')
me_cylinder_004.from_pydata([(0.0, 1.0, -0.95), (0.0, 1.0, 0.95), (0.6428, 0.766, -0.95), (0.6428, 0.766, 0.95), (0.9848, 0.1736, -0.95), (0.9848, 0.1736, 0.95), (0.866, -0.5, -0.95), (0.866, -0.5, 0.95), (0.342, -0.9397, -0.95), (0.342, -0.9397, 0.95), (-0.342, -0.9397, -0.95), (-0.342, -0.9397, 0.95), (0.0, 1.0, -0.95)], [], [(0, 1, 3, 2), (2, 3, 5, 4), (4, 5, 7, 6), (6, 7, 9, 8), (8, 9, 11, 10), (3, 1, 11, 9, 7, 5), (10, 12, 0, 2, 4, 6, 8)])
_uv = me_cylinder_004.uv_layers.new(name='UVMap')
_uv.uv.foreach_set('vector', [0.4677, 0.5769, 0.8978, 0.5829, 0.8965, 0.712, 0.4663, 0.706, 0.4656, 0.7097, 0.8958, 0.7114, 0.8954, 0.8405, 0.4652, 0.8389, 0.491, 0.3705, 0.9212, 0.3715, 0.921, 0.5006, 0.4908, 0.4997, 0.92, 0.3724, 0.4898, 0.3721, 0.4899, 0.2429, 0.9201, 0.2433, 0.9183, 0.2172, 0.4882, 0.2256, 0.4863, 0.09652, 0.9164, 0.0881, 0.3567, 0.4863, -0.05844, 0.6007, -0.2615, -0.3862, 0.1782, -0.3815, 0.5111, -0.1548, 0.5817, 0.188, -0.335, 0.91, -0.1252, -0.07621, -0.1035, -0.07318, 0.3083, 0.04833, 0.5246, 0.3505, 0.4442, 0.6919, 0.1047, 0.9129])
me_cylinder_004.materials.append(mat_material_002)
me_cylinder_004.use_remesh_fix_poles = True
me_cylinder_004.use_remesh_preserve_attributes = False
me_cylinder_004.use_mirror_vertex_groups = False
me_cylinder_004.update()
me_cube_001 = bpy.data.meshes.new('Cube.001')
me_cube_001.from_pydata([(-0.075, -0.075, -0.075), (-0.075, -0.075, 0.075), (-0.075, 0.075, -0.075), (-0.075, 0.075, 0.075), (0.075, -0.075, -0.075), (0.075, -0.075, 0.075), (0.075, 0.075, -0.075), (0.075, 0.075, 0.075)], [], [(0, 1, 3, 2), (2, 3, 7, 6), (6, 7, 5, 4), (4, 5, 1, 0), (2, 6, 4, 0), (7, 3, 1, 5)])
_uv = me_cube_001.uv_layers.new(name='UVMap')
_uv.uv.foreach_set('vector', [0.375, 0.0, 0.625, 0.0, 0.625, 0.25, 0.375, 0.25, 0.375, 0.25, 0.625, 0.25, 0.625, 0.5, 0.375, 0.5, 0.375, 0.5, 0.625, 0.5, 0.625, 0.75, 0.375, 0.75, 0.375, 0.75, 0.625, 0.75, 0.625, 1.0, 0.375, 1.0, 0.125, 0.5, 0.375, 0.5, 0.375, 0.75, 0.125, 0.75, 0.625, 0.5, 0.875, 0.5, 0.875, 0.75, 0.625, 0.75])
me_cube_001.use_remesh_fix_poles = True
me_cube_001.use_remesh_preserve_attributes = False
me_cube_001.use_mirror_vertex_groups = False
me_cube_001.update()
me_cube_003 = bpy.data.meshes.new('Cube.003')
me_cube_003.from_pydata([(-0.075, -0.075, -0.075), (-0.075, -0.075, 0.075), (-0.075, 0.075, -0.075), (-0.075, 0.075, 0.075), (0.075, -0.075, -0.075), (0.075, -0.075, 0.075), (0.075, 0.075, -0.075), (0.075, 0.075, 0.075)], [], [(0, 1, 3, 2), (2, 3, 7, 6), (6, 7, 5, 4), (4, 5, 1, 0), (2, 6, 4, 0), (7, 3, 1, 5)])
_uv = me_cube_003.uv_layers.new(name='UVMap')
_uv.uv.foreach_set('vector', [0.375, 0.0, 0.625, 0.0, 0.625, 0.25, 0.375, 0.25, 0.375, 0.25, 0.625, 0.25, 0.625, 0.5, 0.375, 0.5, 0.375, 0.5, 0.625, 0.5, 0.625, 0.75, 0.375, 0.75, 0.375, 0.75, 0.625, 0.75, 0.625, 1.0, 0.375, 1.0, 0.125, 0.5, 0.375, 0.5, 0.375, 0.75, 0.125, 0.75, 0.625, 0.5, 0.875, 0.5, 0.875, 0.75, 0.625, 0.75])
me_cube_003.use_remesh_fix_poles = True
me_cube_003.use_remesh_preserve_attributes = False
me_cube_003.use_mirror_vertex_groups = False
me_cube_003.update()
me_plane_002 = bpy.data.meshes.new('Plane.002')
me_plane_002.from_pydata([(-50.0, -50.0, 0.0), (50.0, -50.0, 0.0), (-50.0, 50.0, 0.0), (50.0, 50.0, 0.0)], [], [(0, 1, 3, 2)])
_uv = me_plane_002.uv_layers.new(name='UVMap')
_uv.uv.foreach_set('vector', [0.0, 0.0, 1.0, 0.0, 1.0, 1.0, 0.0, 1.0])
me_plane_002.materials.append(mat_material_004)
me_plane_002.use_remesh_fix_poles = True
me_plane_002.use_remesh_preserve_attributes = False
me_plane_002.use_mirror_vertex_groups = False
me_plane_002.update()

# ---- objects
ob_light = bpy.data.objects.new('Light', light_light)
ob_camera = bpy.data.objects.new('Camera', cam_camera)
ob_x = bpy.data.objects.new('база', me_cube_006)
ob_x_1 = bpy.data.objects.new('капак ', me_cylinder_004)
ob_x_2 = bpy.data.objects.new('дръжка от ляво', me_cube_001)
ob_x_3 = bpy.data.objects.new('дръжка от дяксно', me_cube_003)
ob_plane_001 = bpy.data.objects.new('Plane.001', me_plane_002)

# ---- transforms, parenting, visibility, modifiers, constraints
ob_light.location = (2.289, 7.364, 11.31)
ob_light.rotation_euler = (-1.796, 0.3289, 3.036)
ob_light.lock_rotations_4d = False
ob_light.empty_display_type = 'ARROWS'
ob_light.color = (0.0, 0.0, 0.0, 0.0)
ob_light.lineart.crease_threshold = 0.0
ob_camera.location = (-3.816, 8.605, 7.301)
ob_camera.rotation_euler = (0.9216, 0.02772, 3.499)
ob_camera.lock_rotations_4d = False
ob_camera.empty_display_type = 'ARROWS'
ob_camera.color = (0.0, 0.0, 0.0, 0.0)
ob_camera.display_type = 'WIRE'
ob_camera.lineart.crease_threshold = 0.0
ob_x.location = (-3.171e-05, 2.67e-05, -0.0009184)
ob_x.lineart.crease_threshold = 0.0
_m = ob_x.modifiers.new('Bevel', 'BEVEL')
_m.segments = 20
_m.profile_type = 'CUSTOM'
_m.harden_normals = True
ob_x_1.location = (-0.009312, -0.02742, 0.9891)
ob_x_1.rotation_euler = (-0.0, -14.15, -0.0)
ob_x_1.lineart.crease_threshold = 0.0
_m = ob_x_1.modifiers.new('Bevel', 'BEVEL')
_m.segments = 20
_m = ob_x_1.modifiers.new('Auto Smooth', 'NODES')
_m.node_group = ng_auto_smooth
_gi = [s.identifier for s in ng_auto_smooth.interface.items_tree if s.item_type == 'SOCKET' and s.in_out == 'INPUT']
_m[_gi[1]] = 0.5236  # Angle
ob_x_2.location = (-0.5647, 0.9015, 1.272)
ob_x_2.lineart.crease_threshold = 0.0
ob_x_3.location = (0.4921, 0.9206, 1.288)
ob_x_3.lineart.crease_threshold = 0.0
ob_plane_001.location = (0.0, 0.0, -1.114)
ob_plane_001.lineart.crease_threshold = 0.0

# ---- collection membership
col_collection.objects.link(ob_light)
col_collection.objects.link(ob_camera)
col_collection.objects.link(ob_x)
col_collection.objects.link(ob_x_1)
col_collection.objects.link(ob_x_2)
col_collection.objects.link(ob_x_3)
col_collection.objects.link(ob_plane_001)

# ---- scene / render settings (as saved in the file)
scene.camera = ob_camera
scene.frame_start = 1; scene.frame_end = 250; scene.frame_set(135)
scene.render.engine = 'BLENDER_EEVEE_NEXT'
scene.cycles.use_denoising = False
scene.cycles.samples = 128
scene.cycles.sampling_pattern = 'TABULATED_SOBOL'
scene.cycles.use_adaptive_sampling = False
scene.cycles.use_light_tree = False
scene.view_settings.view_transform = 'Filmic'
bpy.context.view_layer.update()
